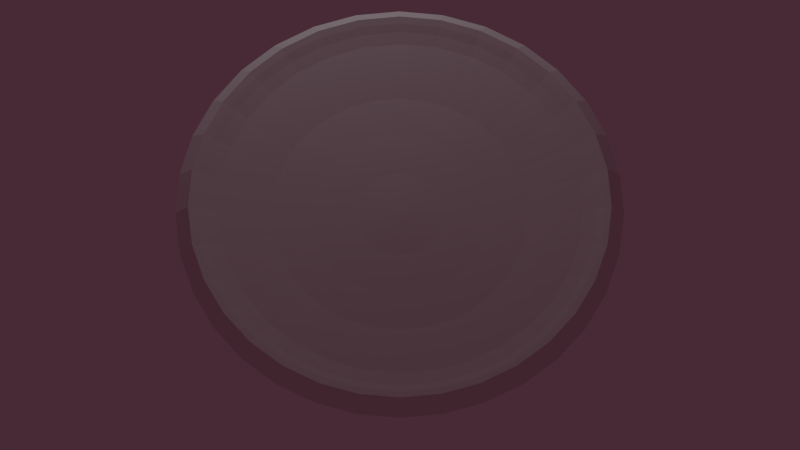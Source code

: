# Source: pizza_V5_2_champis.blend  (saved by Blender 2.70.0; exported with 4.5.12 LTS)
import bpy
from mathutils import Matrix  # noqa: F401  (used for matrix-valued properties, if any)

bpy.ops.wm.read_factory_settings(use_empty=True)
scene = bpy.context.scene
scene.name = 'Scene'

# ---- collections
col_collection_1 = bpy.data.collections.new('Collection 1'); scene.collection.children.link(col_collection_1)

# ---- materials (node trees are filled in below, after node groups)
mat_material = bpy.data.materials.new('Material')
mat_material.alpha_threshold = 0.0
mat_material.use_transparent_shadow = False
mat_material.roughness = 0.5
mat_material.specular_intensity = 0.0
mat_material.line_color = (0.0, 0.0, 0.0, 1.0)
mat_material_001 = bpy.data.materials.new('Material.001')
mat_material_001.alpha_threshold = 0.0
mat_material_001.use_transparent_shadow = False
mat_material_001.preview_render_type = 'FLAT'
mat_material_001.roughness = 0.5

# ---- material node trees

# ---- world
world_world = bpy.data.worlds.new('World'); scene.world = world_world
world_world.color = (0.06372, 0.02342, 0.0358)
world_world.use_sun_shadow = False
world_world.sun_shadow_jitter_overblur = 0.0
world_world.cycles.sampling_method = 'MANUAL'
world_world.cycles.sample_map_resolution = 256

# ---- cameras
cam_camera = bpy.data.cameras.new('Camera')
cam_camera.type = 'ORTHO'
cam_camera.clip_end = 100.0
cam_camera.lens = 35.0
cam_camera.sensor_width = 32.0
cam_camera.sensor_height = 18.0
cam_camera.ortho_scale = 7.314
cam_camera.dof.focus_distance = 0.0
cam_camera.dof.aperture_fstop = 128.0

# ---- lights
light_lamp = bpy.data.lights.new('Lamp', 'POINT')
light_lamp.transmission_factor = 0.0
light_lamp.cutoff_distance = 30.0
light_lamp.energy = 100.0
light_lamp.shadow_buffer_clip_start = 1.001
light_lamp.shadow_soft_size = 0.1
light_lamp.shadow_maximum_resolution = 0.006
light_lamp.use_absolute_resolution = True
light_lamp.cycles.use_multiple_importance_sampling = False

# ---- meshes
me_sphere = bpy.data.meshes.new('Sphere')
me_sphere.from_pydata([(-0.2129, -0.004, -0.01814), (-0.4147, -1.341e-07, -0.01596), (-0.6021, -1.341e-07, -0.009564), (-0.901, 0.000677, 0.02229), (-0.9362, -0.0009576, 0.02778), (-0.9688, -1.353e-07, 0.03134), (-1.026, -1.341e-07, -0.0007478), (-1.022, -1.385e-07, -0.0209), (-0.2088, 0.03725, -0.01814), (-0.4068, 0.08091, -0.01596), (-0.5905, 0.1175, -0.009564), (-0.8837, 0.1759, 0.02229), (-0.9182, 0.1816, 0.02778), (-0.9502, 0.189, 0.03134), (-1.006, 0.2002, -0.0007479), (-1.002, 0.1993, -0.0209), (-0.1968, 0.07691, -0.01814), (-0.3832, 0.1587, -0.01596), (-0.5563, 0.2304, -0.009564), (-0.8326, 0.3445, 0.02229), (-0.865, 0.3571, 0.02778), (-0.8951, 0.3708, 0.03134), (-0.948, 0.3927, -0.0007479), (-0.9437, 0.3909, -0.0209), (-0.1772, 0.1135, -0.01814), (-0.3448, 0.2304, -0.01596), (-0.5006, 0.3345, -0.009564), (-0.7496, 0.4998, 0.02229), (-0.7785, 0.5189, 0.02778), (-0.8055, 0.5383, 0.03134), (-0.8531, 0.5701, -0.0007479), (-0.8494, 0.5675, -0.0209), (-0.1509, 0.1455, -0.01814), (-0.2933, 0.2933, -0.01596), (-0.4257, 0.4257, -0.009564), (-0.6379, 0.6359, 0.02229), (-0.6622, 0.6607, 0.02778), (-0.6851, 0.6851, 0.03134), (-0.7255, 0.7255, -0.0007479), (-0.7223, 0.7223, -0.0209), (-0.1189, 0.1718, -0.01814), (-0.2304, 0.3448, -0.01596), (-0.3345, 0.5006, -0.009564), (-0.5017, 0.7476, 0.02229), (-0.5204, 0.7771, 0.02778), (-0.5383, 0.8055, 0.03134), (-0.5701, 0.8531, -0.0007479), (-0.5675, 0.8494, -0.0209), (-0.08235, 0.1913, -0.01814), (-0.1587, 0.3832, -0.01596), (-0.2304, 0.5563, -0.009564), (-0.3464, 0.8307, 0.02229), (-0.3586, 0.8635, 0.02778), (-0.3708, 0.8951, 0.03134), (-0.3927, 0.948, -0.0007479), (-0.3909, 0.9437, -0.0209), (-0.04269, 0.2034, -0.01814), (-0.08091, 0.4068, -0.01596), (-0.1175, 0.5905, -0.009564), (-0.1779, 0.8818, 0.02229), (-0.183, 0.9168, 0.02778), (-0.189, 0.9502, 0.03134), (-0.2002, 1.006, -0.0007479), (-0.1993, 1.002, -0.0209), (-0.001439, 0.2074, -0.01814), (1.49e-07, 0.4147, -0.01596), (1.49e-07, 0.6021, -0.009564), (-0.002616, 0.899, 0.02229), (-0.0004943, 0.9348, 0.02778), (1.653e-07, 0.9688, 0.03134), (2.831e-07, 1.026, -0.0007479), (1.357e-07, 1.022, -0.0209), (0.03981, 0.2034, -0.01814), (0.08091, 0.4068, -0.01596), (0.1175, 0.5905, -0.009564), (0.1726, 0.8818, 0.02229), (0.1821, 0.9168, 0.02778), (0.189, 0.9502, 0.03134), (0.2002, 1.006, -0.0007479), (0.1993, 1.002, -0.0209), (0.07947, 0.1913, -0.01814), (0.1587, 0.3832, -0.01596), (0.2304, 0.5563, -0.009564), (0.3412, 0.8307, 0.02229), (0.3576, 0.8635, 0.02778), (0.3708, 0.8951, 0.03134), (0.3927, 0.948, -0.0007479), (0.3909, 0.9437, -0.0209), (0.116, 0.1718, -0.01814), (0.2304, 0.3448, -0.01596), (0.3345, 0.5006, -0.009564), (0.4965, 0.7476, 0.02229), (0.5194, 0.7771, 0.02778), (0.5383, 0.8055, 0.03134), (0.5701, 0.8531, -0.0007479), (0.5675, 0.8494, -0.0209), (0.1481, 0.1455, -0.01814), (0.2933, 0.2933, -0.01596), (0.4257, 0.4257, -0.009564), (0.6326, 0.6359, 0.02229), (0.6612, 0.6607, 0.02778), (0.6851, 0.6851, 0.03134), (0.7255, 0.7255, -0.0007479), (0.7223, 0.7223, -0.0209), (0.1744, 0.1135, -0.01814), (0.3448, 0.2304, -0.01596), (0.5006, 0.3345, -0.009564), (0.7444, 0.4998, 0.02229), (0.7775, 0.5189, 0.02778), (0.8055, 0.5383, 0.03134), (0.8531, 0.5701, -0.0007479), (0.8494, 0.5675, -0.0209), (0.1939, 0.07691, -0.01814), (0.3832, 0.1587, -0.01596), (0.5563, 0.2304, -0.009564), (0.8274, 0.3445, 0.02229), (0.864, 0.3571, 0.02778), (0.8951, 0.3708, 0.03134), (0.948, 0.3927, -0.0007479), (0.9437, 0.3909, -0.0209), (0.2059, 0.03725, -0.01814), (0.4068, 0.08091, -0.01596), (0.5905, 0.1175, -0.009564), (0.8785, 0.1759, 0.02229), (0.9173, 0.1816, 0.02778), (0.9502, 0.189, 0.03134), (1.006, 0.2002, -0.0007479), (1.002, 0.1993, -0.0209), (0.21, -0.004, -0.01814), (0.4147, -1.937e-07, -0.01596), (0.6021, -1.937e-07, -0.009564), (0.8958, 0.0006769, 0.02229), (0.9352, -0.0009577, 0.02778), (0.9688, -3.014e-07, 0.03134), (1.026, -2.98e-07, -0.0007479), (1.022, -2.45e-07, -0.0209), (0.2059, -0.04525, -0.01814), (0.4068, -0.08091, -0.01596), (0.5905, -0.1175, -0.009564), (0.8785, -0.1746, 0.02229), (0.9173, -0.1835, 0.02778), (0.9502, -0.189, 0.03134), (1.006, -0.2002, -0.0007479), (1.002, -0.1993, -0.0209), (0.1939, -0.08491, -0.01814), (0.3832, -0.1587, -0.01596), (0.5563, -0.2304, -0.009564), (0.8274, -0.3431, 0.02229), (0.864, -0.359, 0.02778), (0.8951, -0.3708, 0.03134), (0.948, -0.3927, -0.0007479), (0.9437, -0.3909, -0.0209), (0.1744, -0.1215, -0.01814), (0.3448, -0.2304, -0.01596), (0.5006, -0.3345, -0.009564), (0.7444, -0.4984, 0.02229), (0.7775, -0.5208, 0.02778), (0.8055, -0.5383, 0.03134), (0.8531, -0.5701, -0.0007479), (0.8494, -0.5675, -0.0209), (0.1481, -0.1535, -0.01814), (0.2933, -0.2933, -0.01596), (0.4257, -0.4257, -0.009564), (0.6326, -0.6346, 0.02229), (0.6612, -0.6626, 0.02778), (0.6851, -0.6851, 0.03134), (0.7255, -0.7255, -0.0007479), (0.7223, -0.7223, -0.0209), (0.116, -0.1798, -0.01814), (0.2304, -0.3448, -0.01596), (0.3345, -0.5006, -0.009564), (0.4965, -0.7463, 0.02229), (0.5194, -0.779, 0.02778), (0.5383, -0.8055, 0.03134), (0.5701, -0.8531, -0.0007479), (0.5675, -0.8494, -0.0209), (0.07947, -0.1993, -0.01814), (0.1587, -0.3832, -0.01596), (0.2304, -0.5563, -0.009564), (0.3412, -0.8293, 0.02229), (0.3576, -0.8655, 0.02778), (0.3708, -0.8951, 0.03134), (0.3927, -0.948, -0.0007479), (0.3909, -0.9437, -0.0209), (0.03981, -0.2114, -0.01814), (0.08091, -0.4068, -0.01596), (0.1175, -0.5905, -0.009564), (0.1726, -0.8804, 0.02229), (0.1821, -0.9187, 0.02778), (0.189, -0.9502, 0.03134), (0.2002, -1.006, -0.0007479), (0.1993, -1.002, -0.0209), (-0.001439, -0.2154, -0.01814), (2.98e-08, -0.4147, -0.01596), (0.0, -0.6021, -0.009564), (-0.002616, -0.8977, 0.02229), (-0.0004945, -0.9367, 0.02778), (-6.129e-08, -0.9688, 0.03134), (-1.192e-07, -1.026, -0.0007479), (-4.695e-08, -1.022, -0.0209), (-0.04269, -0.2114, -0.01814), (-0.08091, -0.4068, -0.01596), (-0.1175, -0.5905, -0.009564), (-0.1779, -0.8804, 0.02229), (-0.183, -0.9187, 0.02778), (-0.189, -0.9502, 0.03134), (-0.2002, -1.006, -0.0007479), (-0.1993, -1.002, -0.0209), (-0.001239, -0.002898, -0.01234), (-0.08235, -0.1993, -0.01814), (-0.1587, -0.3832, -0.01596), (-0.2304, -0.5563, -0.009564), (-0.3464, -0.8293, 0.02229), (-0.3586, -0.8655, 0.02778), (-0.3708, -0.8951, 0.03134), (-0.3927, -0.948, -0.0007479), (-0.3909, -0.9437, -0.0209), (-0.1189, -0.1798, -0.01814), (-0.2304, -0.3448, -0.01596), (-0.3345, -0.5006, -0.009564), (-0.5017, -0.7463, 0.02229), (-0.5204, -0.779, 0.02778), (-0.5383, -0.8055, 0.03134), (-0.5701, -0.8531, -0.0007479), (-0.5675, -0.8494, -0.0209), (-0.1509, -0.1535, -0.01814), (-0.2933, -0.2933, -0.01596), (-0.4257, -0.4257, -0.009564), (-0.6379, -0.6346, 0.02229), (-0.6622, -0.6626, 0.02778), (-0.6851, -0.6851, 0.03134), (-0.7255, -0.7255, -0.0007479), (-0.7223, -0.7223, -0.0209), (-0.1772, -0.1215, -0.01814), (-0.3448, -0.2304, -0.01596), (-0.5006, -0.3345, -0.009564), (-0.7496, -0.4984, 0.02229), (-0.7785, -0.5208, 0.02778), (-0.8055, -0.5383, 0.03134), (-0.8531, -0.5701, -0.0007479), (-0.8494, -0.5675, -0.0209), (-0.1968, -0.08491, -0.01814), (-0.3832, -0.1587, -0.01596), (-0.5563, -0.2304, -0.009564), (-0.8326, -0.3431, 0.02229), (-0.865, -0.359, 0.02778), (-0.8951, -0.3708, 0.03134), (-0.948, -0.3927, -0.0007479), (-0.9437, -0.3909, -0.0209), (-0.2088, -0.04525, -0.01814), (-0.4068, -0.08091, -0.01596), (-0.5905, -0.1175, -0.009564), (-0.8837, -0.1746, 0.02229), (-0.9182, -0.1835, 0.02778), (-0.9502, -0.189, 0.03134), (-1.006, -0.2002, -0.0007479), (-1.002, -0.1993, -0.0209)], [], [(3, 2, 10, 11), (4, 3, 11, 12), (5, 4, 12, 13), (6, 5, 13, 14), (7, 6, 14, 15), (1, 0, 8, 9), (2, 1, 9, 10), (14, 13, 21, 22), (15, 14, 22, 23), (9, 8, 16, 17), (10, 9, 17, 18), (11, 10, 18, 19), (12, 11, 19, 20), (13, 12, 20, 21), (20, 19, 27, 28), (21, 20, 28, 29), (22, 21, 29, 30), (23, 22, 30, 31), (17, 16, 24, 25), (18, 17, 25, 26), (19, 18, 26, 27), (25, 24, 32, 33), (26, 25, 33, 34), (27, 26, 34, 35), (28, 27, 35, 36), (29, 28, 36, 37), (30, 29, 37, 38), (31, 30, 38, 39), (37, 36, 44, 45), (38, 37, 45, 46), (39, 38, 46, 47), (33, 32, 40, 41), (34, 33, 41, 42), (35, 34, 42, 43), (36, 35, 43, 44), (43, 42, 50, 51), (44, 43, 51, 52), (45, 44, 52, 53), (46, 45, 53, 54), (47, 46, 54, 55), (41, 40, 48, 49), (42, 41, 49, 50), (55, 54, 62, 63), (49, 48, 56, 57), (50, 49, 57, 58), (51, 50, 58, 59), (52, 51, 59, 60), (53, 52, 60, 61), (54, 53, 61, 62), (61, 60, 68, 69), (62, 61, 69, 70), (63, 62, 70, 71), (57, 56, 64, 65), (58, 57, 65, 66), (59, 58, 66, 67), (60, 59, 67, 68), (67, 66, 74, 75), (68, 67, 75, 76), (69, 68, 76, 77), (70, 69, 77, 78), (71, 70, 78, 79), (65, 64, 72, 73), (66, 65, 73, 74), (79, 78, 86, 87), (73, 72, 80, 81), (74, 73, 81, 82), (75, 74, 82, 83), (76, 75, 83, 84), (77, 76, 84, 85), (78, 77, 85, 86), (85, 84, 92, 93), (86, 85, 93, 94), (87, 86, 94, 95), (81, 80, 88, 89), (82, 81, 89, 90), (83, 82, 90, 91), (84, 83, 91, 92), (91, 90, 98, 99), (92, 91, 99, 100), (93, 92, 100, 101), (94, 93, 101, 102), (95, 94, 102, 103), (89, 88, 96, 97), (90, 89, 97, 98), (103, 102, 110, 111), (97, 96, 104, 105), (98, 97, 105, 106), (99, 98, 106, 107), (100, 99, 107, 108), (101, 100, 108, 109), (102, 101, 109, 110), (108, 107, 115, 116), (109, 108, 116, 117), (110, 109, 117, 118), (111, 110, 118, 119), (105, 104, 112, 113), (106, 105, 113, 114), (107, 106, 114, 115), (114, 113, 121, 122), (115, 114, 122, 123), (116, 115, 123, 124), (117, 116, 124, 125), (118, 117, 125, 126), (119, 118, 126, 127), (113, 112, 120, 121), (126, 125, 133, 134), (127, 126, 134, 135), (121, 120, 128, 129), (122, 121, 129, 130), (123, 122, 130, 131), (124, 123, 131, 132), (125, 124, 132, 133), (132, 131, 139, 140), (133, 132, 140, 141), (134, 133, 141, 142), (135, 134, 142, 143), (129, 128, 136, 137), (130, 129, 137, 138), (131, 130, 138, 139), (138, 137, 145, 146), (139, 138, 146, 147), (140, 139, 147, 148), (141, 140, 148, 149), (142, 141, 149, 150), (143, 142, 150, 151), (137, 136, 144, 145), (150, 149, 157, 158), (151, 150, 158, 159), (145, 144, 152, 153), (146, 145, 153, 154), (147, 146, 154, 155), (148, 147, 155, 156), (149, 148, 156, 157), (156, 155, 163, 164), (157, 156, 164, 165), (158, 157, 165, 166), (159, 158, 166, 167), (153, 152, 160, 161), (154, 153, 161, 162), (155, 154, 162, 163), (162, 161, 169, 170), (163, 162, 170, 171), (164, 163, 171, 172), (165, 164, 172, 173), (166, 165, 173, 174), (167, 166, 174, 175), (161, 160, 168, 169), (174, 173, 181, 182), (175, 174, 182, 183), (169, 168, 176, 177), (170, 169, 177, 178), (171, 170, 178, 179), (172, 171, 179, 180), (173, 172, 180, 181), (179, 178, 186, 187), (180, 179, 187, 188), (181, 180, 188, 189), (182, 181, 189, 190), (183, 182, 190, 191), (177, 176, 184, 185), (178, 177, 185, 186), (191, 190, 198, 199), (185, 184, 192, 193), (186, 185, 193, 194), (187, 186, 194, 195), (188, 187, 195, 196), (189, 188, 196, 197), (190, 189, 197, 198), (197, 196, 204, 205), (198, 197, 205, 206), (199, 198, 206, 207), (193, 192, 200, 201), (194, 193, 201, 202), (195, 194, 202, 203), (196, 195, 203, 204), (203, 202, 211, 212), (204, 203, 212, 213), (205, 204, 213, 214), (206, 205, 214, 215), (207, 206, 215, 216), (201, 200, 209, 210), (202, 201, 210, 211), (216, 215, 223, 224), (210, 209, 217, 218), (211, 210, 218, 219), (212, 211, 219, 220), (213, 212, 220, 221), (214, 213, 221, 222), (215, 214, 222, 223), (222, 221, 229, 230), (223, 222, 230, 231), (224, 223, 231, 232), (218, 217, 225, 226), (219, 218, 226, 227), (220, 219, 227, 228), (221, 220, 228, 229), (228, 227, 235, 236), (229, 228, 236, 237), (230, 229, 237, 238), (231, 230, 238, 239), (232, 231, 239, 240), (226, 225, 233, 234), (227, 226, 234, 235), (240, 239, 247, 248), (234, 233, 241, 242), (235, 234, 242, 243), (236, 235, 243, 244), (237, 236, 244, 245), (238, 237, 245, 246), (239, 238, 246, 247), (246, 245, 253, 254), (247, 246, 254, 255), (248, 247, 255, 256), (242, 241, 249, 250), (243, 242, 250, 251), (244, 243, 251, 252), (245, 244, 252, 253), (0, 208, 8), (8, 208, 16), (16, 208, 24), (24, 208, 32), (32, 208, 40), (40, 208, 48), (48, 208, 56), (56, 208, 64), (64, 208, 72), (72, 208, 80), (80, 208, 88), (88, 208, 96), (96, 208, 104), (104, 208, 112), (112, 208, 120), (120, 208, 128), (128, 208, 136), (136, 208, 144), (144, 208, 152), (152, 208, 160), (160, 208, 168), (168, 208, 176), (176, 208, 184), (184, 208, 192), (192, 208, 200), (200, 208, 209), (209, 208, 217), (217, 208, 225), (225, 208, 233), (233, 208, 241), (241, 208, 249), (251, 250, 1, 2), (252, 251, 2, 3), (253, 252, 3, 4), (254, 253, 4, 5), (255, 254, 5, 6), (249, 208, 0), (256, 255, 6, 7), (250, 249, 0, 1)])
_uv = me_sphere.uv_layers.new(name='UVMap')
_uv.uv.foreach_set('vector', [0.1423, 0.306, 0.2481, 0.3655, 0.2267, 0.417, 0.1154, 0.3828, 0.1082, 0.29, 0.1423, 0.306, 0.1154, 0.3828, 0.08416, 0.3718, 0.09434, 0.283, 0.1082, 0.29, 0.08416, 0.3718, 0.05964, 0.3661, 0.06623, 0.2678, 0.09434, 0.283, 0.05964, 0.3661, 0.02934, 0.3567, 0.05726, 0.2629, 0.06623, 0.2678, 0.02934, 0.3567, 0.01956, 0.3537, 0.3263, 0.4073, 0.4114, 0.4507, 0.4039, 0.4688, 0.3115, 0.4428, 0.2481, 0.3655, 0.3263, 0.4073, 0.3115, 0.4428, 0.2267, 0.417, 0.02934, 0.3567, 0.05964, 0.3661, 0.04821, 0.4529, 0.02632, 0.4535, 0.01956, 0.3537, 0.02934, 0.3567, 0.02632, 0.4535, 0.01058, 0.4493, 0.3115, 0.4428, 0.4039, 0.4688, 0.4, 0.488, 0.304, 0.4805, 0.2267, 0.417, 0.3115, 0.4428, 0.304, 0.4805, 0.2158, 0.4718, 0.1154, 0.3828, 0.2267, 0.417, 0.2158, 0.4718, 0.109, 0.466, 0.08416, 0.3718, 0.1154, 0.3828, 0.109, 0.466, 0.0702, 0.4555, 0.05964, 0.3661, 0.08416, 0.3718, 0.0702, 0.4555, 0.04821, 0.4529, 0.0702, 0.4555, 0.109, 0.466, 0.1108, 0.5278, 0.06736, 0.54, 0.04821, 0.4529, 0.0702, 0.4555, 0.06736, 0.54, 0.04185, 0.5445, 0.02632, 0.4535, 0.04821, 0.4529, 0.04185, 0.5445, 0.02001, 0.5464, 0.01058, 0.4493, 0.02632, 0.4535, 0.02001, 0.5464, 0.008292, 0.5478, 0.304, 0.4805, 0.4, 0.488, 0.4, 0.5076, 0.304, 0.519, 0.2158, 0.4718, 0.304, 0.4805, 0.304, 0.519, 0.2157, 0.5276, 0.109, 0.466, 0.2158, 0.4718, 0.2157, 0.5276, 0.1108, 0.5278, 0.304, 0.519, 0.4, 0.5076, 0.4038, 0.5269, 0.3115, 0.5567, 0.2157, 0.5276, 0.304, 0.519, 0.3115, 0.5567, 0.2266, 0.5824, 0.1108, 0.5278, 0.2157, 0.5276, 0.2266, 0.5824, 0.1325, 0.6112, 0.06736, 0.54, 0.1108, 0.5278, 0.1325, 0.6112, 0.09396, 0.6204, 0.04185, 0.5445, 0.06736, 0.54, 0.09396, 0.6204, 0.06329, 0.6306, 0.02001, 0.5464, 0.04185, 0.5445, 0.06329, 0.6306, 0.04599, 0.6369, 0.008292, 0.5478, 0.02001, 0.5464, 0.04599, 0.6369, 0.03132, 0.6447, 0.06329, 0.6306, 0.09396, 0.6204, 0.1199, 0.6995, 0.09359, 0.716, 0.04599, 0.6369, 0.06329, 0.6306, 0.09359, 0.716, 0.07857, 0.7217, 0.03132, 0.6447, 0.04599, 0.6369, 0.07857, 0.7217, 0.06167, 0.73, 0.3115, 0.5567, 0.4038, 0.5269, 0.4113, 0.545, 0.3261, 0.5923, 0.2266, 0.5824, 0.3115, 0.5567, 0.3261, 0.5923, 0.2479, 0.634, 0.1325, 0.6112, 0.2266, 0.5824, 0.2479, 0.634, 0.1734, 0.6806, 0.09396, 0.6204, 0.1325, 0.6112, 0.1734, 0.6806, 0.1199, 0.6995, 0.1734, 0.6806, 0.2479, 0.634, 0.2788, 0.6805, 0.2157, 0.748, 0.1199, 0.6995, 0.1734, 0.6806, 0.2157, 0.748, 0.1742, 0.7698, 0.09359, 0.716, 0.1199, 0.6995, 0.1742, 0.7698, 0.1536, 0.7876, 0.07857, 0.7217, 0.09359, 0.716, 0.1536, 0.7876, 0.1409, 0.8034, 0.06167, 0.73, 0.07857, 0.7217, 0.1409, 0.8034, 0.1191, 0.8099, 0.3261, 0.5923, 0.4113, 0.545, 0.4222, 0.5613, 0.3475, 0.6243, 0.2479, 0.634, 0.3261, 0.5923, 0.3475, 0.6243, 0.2788, 0.6805, 0.1191, 0.8099, 0.1409, 0.8034, 0.2027, 0.8681, 0.1821, 0.8875, 0.3475, 0.6243, 0.4222, 0.5613, 0.4361, 0.5752, 0.3747, 0.6515, 0.2788, 0.6805, 0.3475, 0.6243, 0.3747, 0.6515, 0.3182, 0.7201, 0.2157, 0.748, 0.2788, 0.6805, 0.3182, 0.7201, 0.2719, 0.8011, 0.1742, 0.7698, 0.2157, 0.748, 0.2719, 0.8011, 0.2293, 0.8393, 0.1536, 0.7876, 0.1742, 0.7698, 0.2293, 0.8393, 0.2159, 0.8489, 0.1409, 0.8034, 0.1536, 0.7876, 0.2159, 0.8489, 0.2027, 0.8681, 0.2159, 0.8489, 0.2293, 0.8393, 0.2942, 0.8862, 0.2817, 0.9055, 0.2027, 0.8681, 0.2159, 0.8489, 0.2817, 0.9055, 0.2665, 0.9335, 0.1821, 0.8875, 0.2027, 0.8681, 0.2665, 0.9335, 0.2616, 0.9426, 0.3747, 0.6515, 0.4361, 0.5752, 0.4524, 0.5861, 0.4066, 0.673, 0.3182, 0.7201, 0.3747, 0.6515, 0.4066, 0.673, 0.3647, 0.7512, 0.2719, 0.8011, 0.3182, 0.7201, 0.3647, 0.7512, 0.3276, 0.8345, 0.2293, 0.8393, 0.2719, 0.8011, 0.3276, 0.8345, 0.2942, 0.8862, 0.3276, 0.8345, 0.3647, 0.7512, 0.4163, 0.7727, 0.3952, 0.8667, 0.2942, 0.8862, 0.3276, 0.8345, 0.3952, 0.8667, 0.3698, 0.9246, 0.2817, 0.9055, 0.2942, 0.8862, 0.3698, 0.9246, 0.3652, 0.9403, 0.2665, 0.9335, 0.2817, 0.9055, 0.3652, 0.9403, 0.3557, 0.9707, 0.2616, 0.9426, 0.2665, 0.9335, 0.3557, 0.9707, 0.3527, 0.9805, 0.4066, 0.673, 0.4524, 0.5861, 0.4705, 0.5936, 0.4422, 0.6878, 0.3647, 0.7512, 0.4066, 0.673, 0.4422, 0.6878, 0.4163, 0.7727, 0.3527, 0.9805, 0.3557, 0.9707, 0.4505, 0.9896, 0.4494, 0.9999, 0.4422, 0.6878, 0.4705, 0.5936, 0.4898, 0.5975, 0.48, 0.6953, 0.4163, 0.7727, 0.4422, 0.6878, 0.48, 0.6953, 0.4712, 0.7837, 0.3952, 0.8667, 0.4163, 0.7727, 0.4712, 0.7837, 0.4614, 0.874, 0.3698, 0.9246, 0.3952, 0.8667, 0.4614, 0.874, 0.4554, 0.9417, 0.3652, 0.9403, 0.3698, 0.9246, 0.4554, 0.9417, 0.4538, 0.958, 0.3557, 0.9707, 0.3652, 0.9403, 0.4538, 0.958, 0.4505, 0.9896, 0.4538, 0.958, 0.4554, 0.9417, 0.5426, 0.9418, 0.5441, 0.958, 0.4505, 0.9896, 0.4538, 0.958, 0.5441, 0.958, 0.547, 0.9897, 0.4494, 0.9999, 0.4505, 0.9896, 0.547, 0.9897, 0.548, 0.9999, 0.48, 0.6953, 0.4898, 0.5975, 0.5094, 0.5975, 0.5185, 0.6953, 0.4712, 0.7837, 0.48, 0.6953, 0.5185, 0.6953, 0.5271, 0.7837, 0.4614, 0.874, 0.4712, 0.7837, 0.5271, 0.7837, 0.5396, 0.9076, 0.4554, 0.9417, 0.4614, 0.874, 0.5396, 0.9076, 0.5426, 0.9418, 0.5396, 0.9076, 0.5271, 0.7837, 0.582, 0.7729, 0.6216, 0.9079, 0.5426, 0.9418, 0.5396, 0.9076, 0.6216, 0.9079, 0.628, 0.9248, 0.5441, 0.958, 0.5426, 0.9418, 0.628, 0.9248, 0.6326, 0.9405, 0.547, 0.9897, 0.5441, 0.958, 0.6326, 0.9405, 0.6416, 0.9709, 0.548, 0.9999, 0.547, 0.9897, 0.6416, 0.9709, 0.6446, 0.9807, 0.5185, 0.6953, 0.5094, 0.5975, 0.5287, 0.5937, 0.5563, 0.6879, 0.5271, 0.7837, 0.5185, 0.6953, 0.5563, 0.6879, 0.582, 0.7729, 0.6446, 0.9807, 0.6416, 0.9709, 0.7306, 0.934, 0.7354, 0.943, 0.5563, 0.6879, 0.5287, 0.5937, 0.5468, 0.5862, 0.5919, 0.6731, 0.582, 0.7729, 0.5563, 0.6879, 0.5919, 0.6731, 0.6337, 0.7515, 0.6216, 0.9079, 0.582, 0.7729, 0.6337, 0.7515, 0.6988, 0.876, 0.628, 0.9248, 0.6216, 0.9079, 0.6988, 0.876, 0.7085, 0.8917, 0.6326, 0.9405, 0.628, 0.9248, 0.7085, 0.8917, 0.7159, 0.9062, 0.6416, 0.9709, 0.6326, 0.9405, 0.7159, 0.9062, 0.7306, 0.934, 0.7085, 0.8917, 0.6988, 0.876, 0.7685, 0.8297, 0.7811, 0.8434, 0.7159, 0.9062, 0.7085, 0.8917, 0.7811, 0.8434, 0.7911, 0.8562, 0.7306, 0.934, 0.7159, 0.9062, 0.7911, 0.8562, 0.8114, 0.8812, 0.7354, 0.943, 0.7306, 0.934, 0.8114, 0.8812, 0.8179, 0.8891, 0.5919, 0.6731, 0.5468, 0.5862, 0.5631, 0.5753, 0.6239, 0.6518, 0.6337, 0.7515, 0.5919, 0.6731, 0.6239, 0.6518, 0.6802, 0.7205, 0.6988, 0.876, 0.6337, 0.7515, 0.6802, 0.7205, 0.7685, 0.8297, 0.6802, 0.7205, 0.6239, 0.6518, 0.6512, 0.6245, 0.7198, 0.6809, 0.7685, 0.8297, 0.6802, 0.7205, 0.7198, 0.6809, 0.8279, 0.7705, 0.7811, 0.8434, 0.7685, 0.8297, 0.8279, 0.7705, 0.843, 0.7817, 0.7911, 0.8562, 0.7811, 0.8434, 0.843, 0.7817, 0.8553, 0.7923, 0.8114, 0.8812, 0.7911, 0.8562, 0.8553, 0.7923, 0.8798, 0.8127, 0.8179, 0.8891, 0.8114, 0.8812, 0.8798, 0.8127, 0.8878, 0.8192, 0.6239, 0.6518, 0.5631, 0.5753, 0.577, 0.5614, 0.6512, 0.6245, 0.8798, 0.8127, 0.8553, 0.7923, 0.9056, 0.7171, 0.9336, 0.7323, 0.8878, 0.8192, 0.8798, 0.8127, 0.9336, 0.7323, 0.9426, 0.7371, 0.6512, 0.6245, 0.577, 0.5614, 0.5879, 0.5451, 0.6726, 0.5925, 0.7198, 0.6809, 0.6512, 0.6245, 0.6726, 0.5925, 0.7509, 0.6344, 0.8279, 0.7705, 0.7198, 0.6809, 0.7509, 0.6344, 0.8745, 0.7008, 0.843, 0.7817, 0.8279, 0.7705, 0.8745, 0.7008, 0.8916, 0.7091, 0.8553, 0.7923, 0.843, 0.7817, 0.8916, 0.7091, 0.9056, 0.7171, 0.8916, 0.7091, 0.8745, 0.7008, 0.9065, 0.6234, 0.9249, 0.6284, 0.9056, 0.7171, 0.8916, 0.7091, 0.9249, 0.6284, 0.9401, 0.6335, 0.9336, 0.7323, 0.9056, 0.7171, 0.9401, 0.6335, 0.9705, 0.6429, 0.9426, 0.7371, 0.9336, 0.7323, 0.9705, 0.6429, 0.9804, 0.6459, 0.6726, 0.5925, 0.5879, 0.5451, 0.5954, 0.5269, 0.6873, 0.5569, 0.7509, 0.6344, 0.6726, 0.5925, 0.6873, 0.5569, 0.7723, 0.5827, 0.8745, 0.7008, 0.7509, 0.6344, 0.7723, 0.5827, 0.9065, 0.6234, 0.7723, 0.5827, 0.6873, 0.5569, 0.6948, 0.5191, 0.7833, 0.5278, 0.9065, 0.6234, 0.7723, 0.5827, 0.7833, 0.5278, 0.9228, 0.5413, 0.9249, 0.6284, 0.9065, 0.6234, 0.9228, 0.5413, 0.9419, 0.5428, 0.9401, 0.6335, 0.9249, 0.6284, 0.9419, 0.5428, 0.9577, 0.5449, 0.9705, 0.6429, 0.9401, 0.6335, 0.9577, 0.5449, 0.9893, 0.5482, 0.9804, 0.6459, 0.9705, 0.6429, 0.9893, 0.5482, 0.9995, 0.5492, 0.6873, 0.5569, 0.5954, 0.5269, 0.5993, 0.5077, 0.6948, 0.5191, 0.9893, 0.5482, 0.9577, 0.5449, 0.9576, 0.4546, 0.9893, 0.4516, 0.9995, 0.5492, 0.9893, 0.5482, 0.9893, 0.4516, 0.9995, 0.4506, 0.6948, 0.5191, 0.5993, 0.5077, 0.5993, 0.4881, 0.6948, 0.4806, 0.7833, 0.5278, 0.6948, 0.5191, 0.6948, 0.4806, 0.7832, 0.4719, 0.9228, 0.5413, 0.7833, 0.5278, 0.7832, 0.4719, 0.9227, 0.4576, 0.9419, 0.5428, 0.9228, 0.5413, 0.9227, 0.4576, 0.9418, 0.4556, 0.9577, 0.5449, 0.9419, 0.5428, 0.9418, 0.4556, 0.9576, 0.4546, 0.9418, 0.4556, 0.9227, 0.4576, 0.9063, 0.3755, 0.9247, 0.3701, 0.9576, 0.4546, 0.9418, 0.4556, 0.9247, 0.3701, 0.9399, 0.366, 0.9893, 0.4516, 0.9576, 0.4546, 0.9399, 0.366, 0.9704, 0.3569, 0.9995, 0.4506, 0.9893, 0.4516, 0.9704, 0.3569, 0.9802, 0.3539, 0.6948, 0.4806, 0.5993, 0.4881, 0.5954, 0.4688, 0.6873, 0.4428, 0.7832, 0.4719, 0.6948, 0.4806, 0.6873, 0.4428, 0.7723, 0.417, 0.9227, 0.4576, 0.7832, 0.4719, 0.7723, 0.417, 0.9063, 0.3755, 0.7723, 0.417, 0.6873, 0.4428, 0.6726, 0.4072, 0.7509, 0.3653, 0.9063, 0.3755, 0.7723, 0.417, 0.7509, 0.3653, 0.8742, 0.2983, 0.9247, 0.3701, 0.9063, 0.3755, 0.8742, 0.2983, 0.8913, 0.2896, 0.9399, 0.366, 0.9247, 0.3701, 0.8913, 0.2896, 0.9052, 0.2826, 0.9704, 0.3569, 0.9399, 0.366, 0.9052, 0.2826, 0.9334, 0.2678, 0.9802, 0.3539, 0.9704, 0.3569, 0.9334, 0.2678, 0.9424, 0.2629, 0.6873, 0.4428, 0.5954, 0.4688, 0.5879, 0.4507, 0.6726, 0.4072, 0.9334, 0.2678, 0.9052, 0.2826, 0.855, 0.2076, 0.8797, 0.1876, 0.9424, 0.2629, 0.9334, 0.2678, 0.8797, 0.1876, 0.8876, 0.1811, 0.6726, 0.4072, 0.5879, 0.4507, 0.577, 0.4343, 0.6511, 0.3752, 0.7509, 0.3653, 0.6726, 0.4072, 0.6511, 0.3752, 0.7198, 0.3188, 0.8742, 0.2983, 0.7509, 0.3653, 0.7198, 0.3188, 0.8277, 0.2288, 0.8913, 0.2896, 0.8742, 0.2983, 0.8277, 0.2288, 0.8428, 0.2172, 0.9052, 0.2826, 0.8913, 0.2896, 0.8428, 0.2172, 0.855, 0.2076, 0.8277, 0.2288, 0.7198, 0.3188, 0.6802, 0.2793, 0.7685, 0.1697, 0.8428, 0.2172, 0.8277, 0.2288, 0.7685, 0.1697, 0.7811, 0.1556, 0.855, 0.2076, 0.8428, 0.2172, 0.7811, 0.1556, 0.7911, 0.1439, 0.8797, 0.1876, 0.855, 0.2076, 0.7911, 0.1439, 0.8114, 0.1194, 0.8876, 0.1811, 0.8797, 0.1876, 0.8114, 0.1194, 0.8179, 0.1115, 0.6511, 0.3752, 0.577, 0.4343, 0.5631, 0.4205, 0.6239, 0.348, 0.7198, 0.3188, 0.6511, 0.3752, 0.6239, 0.348, 0.6802, 0.2793, 0.8179, 0.1115, 0.8114, 0.1194, 0.7311, 0.06589, 0.736, 0.05685, 0.6239, 0.348, 0.5631, 0.4205, 0.5468, 0.4096, 0.5919, 0.3266, 0.6802, 0.2793, 0.6239, 0.348, 0.5919, 0.3266, 0.6337, 0.2483, 0.7685, 0.1697, 0.6802, 0.2793, 0.6337, 0.2483, 0.6989, 0.1233, 0.7811, 0.1556, 0.7685, 0.1697, 0.6989, 0.1233, 0.7086, 0.1073, 0.7911, 0.1439, 0.7811, 0.1556, 0.7086, 0.1073, 0.716, 0.09383, 0.8114, 0.1194, 0.7911, 0.1439, 0.716, 0.09383, 0.7311, 0.06589, 0.716, 0.09383, 0.7086, 0.1073, 0.6281, 0.07404, 0.6326, 0.05939, 0.7311, 0.06589, 0.716, 0.09383, 0.6326, 0.05939, 0.642, 0.02905, 0.736, 0.05685, 0.7311, 0.06589, 0.642, 0.02905, 0.645, 0.01925, 0.5919, 0.3266, 0.5468, 0.4096, 0.5287, 0.4021, 0.5563, 0.3119, 0.6337, 0.2483, 0.5919, 0.3266, 0.5563, 0.3119, 0.582, 0.227, 0.6989, 0.1233, 0.6337, 0.2483, 0.582, 0.227, 0.6216, 0.09141, 0.7086, 0.1073, 0.6989, 0.1233, 0.6216, 0.09141, 0.6281, 0.07404, 0.6216, 0.09141, 0.582, 0.227, 0.5272, 0.2161, 0.5396, 0.07518, 0.6281, 0.07404, 0.6216, 0.09141, 0.5396, 0.07518, 0.5426, 0.05713, 0.6326, 0.05939, 0.6281, 0.07404, 0.5426, 0.05713, 0.5441, 0.0419, 0.642, 0.02905, 0.6326, 0.05939, 0.5441, 0.0419, 0.5474, 0.01029, 0.645, 0.01925, 0.642, 0.02905, 0.5474, 0.01029, 0.5484, 0.0001001, 0.5563, 0.3119, 0.5287, 0.4021, 0.5094, 0.3982, 0.5185, 0.3044, 0.582, 0.227, 0.5563, 0.3119, 0.5185, 0.3044, 0.5272, 0.2161, 0.5484, 0.0001001, 0.5474, 0.01029, 0.4451, 0.01031, 0.45, 9.996e-05, 0.5185, 0.3044, 0.5094, 0.3982, 0.4898, 0.3982, 0.48, 0.3045, 0.5272, 0.2161, 0.5185, 0.3044, 0.48, 0.3045, 0.4713, 0.2161, 0.5396, 0.07518, 0.5272, 0.2161, 0.4713, 0.2161, 0.456, 0.07529, 0.5426, 0.05713, 0.5396, 0.07518, 0.456, 0.07529, 0.4555, 0.05723, 0.5441, 0.0419, 0.5426, 0.05713, 0.4555, 0.05723, 0.4539, 0.04197, 0.5474, 0.01029, 0.5441, 0.0419, 0.4539, 0.04197, 0.4451, 0.01031, 0.4539, 0.04197, 0.4555, 0.05723, 0.37, 0.0744, 0.3653, 0.05973, 0.4451, 0.01031, 0.4539, 0.04197, 0.3653, 0.05973, 0.3562, 0.02921, 0.45, 9.996e-05, 0.4451, 0.01031, 0.3562, 0.02921, 0.3532, 0.01937, 0.48, 0.3045, 0.4898, 0.3982, 0.4706, 0.4021, 0.4423, 0.312, 0.4713, 0.2161, 0.48, 0.3045, 0.4423, 0.312, 0.4165, 0.2271, 0.456, 0.07529, 0.4713, 0.2161, 0.4165, 0.2271, 0.374, 0.09179, 0.4555, 0.05723, 0.456, 0.07529, 0.374, 0.09179, 0.37, 0.0744, 0.374, 0.09179, 0.4165, 0.2271, 0.3649, 0.2486, 0.2967, 0.1241, 0.37, 0.0744, 0.374, 0.09179, 0.2967, 0.1241, 0.2894, 0.1082, 0.3653, 0.05973, 0.37, 0.0744, 0.2894, 0.1082, 0.2819, 0.09475, 0.3562, 0.02921, 0.3653, 0.05973, 0.2819, 0.09475, 0.2669, 0.06675, 0.3532, 0.01937, 0.3562, 0.02921, 0.2669, 0.06675, 0.2619, 0.05754, 0.4423, 0.312, 0.4706, 0.4021, 0.4524, 0.4096, 0.4068, 0.3268, 0.4165, 0.2271, 0.4423, 0.312, 0.4068, 0.3268, 0.3649, 0.2486, 0.2619, 0.05754, 0.2669, 0.06675, 0.1873, 0.1208, 0.1809, 0.1131, 0.4068, 0.3268, 0.4524, 0.4096, 0.4361, 0.4205, 0.3748, 0.3481, 0.3649, 0.2486, 0.4068, 0.3268, 0.3748, 0.3481, 0.3185, 0.2797, 0.2967, 0.1241, 0.3649, 0.2486, 0.3185, 0.2797, 0.2428, 0.189, 0.2894, 0.1082, 0.2967, 0.1241, 0.2428, 0.189, 0.2174, 0.1568, 0.2819, 0.09475, 0.2894, 0.1082, 0.2174, 0.1568, 0.2073, 0.1451, 0.2669, 0.06675, 0.2819, 0.09475, 0.2073, 0.1451, 0.1873, 0.1208, 0.2073, 0.1451, 0.2174, 0.1568, 0.1584, 0.2316, 0.1443, 0.2124, 0.1873, 0.1208, 0.2073, 0.1451, 0.1443, 0.2124, 0.1359, 0.1964, 0.1809, 0.1131, 0.1873, 0.1208, 0.1359, 0.1964, 0.1124, 0.1822, 0.3748, 0.3481, 0.4361, 0.4205, 0.4223, 0.4344, 0.3476, 0.3753, 0.3185, 0.2797, 0.3748, 0.3481, 0.3476, 0.3753, 0.2791, 0.3191, 0.2428, 0.189, 0.3185, 0.2797, 0.2791, 0.3191, 0.1936, 0.2552, 0.2174, 0.1568, 0.2428, 0.189, 0.1936, 0.2552, 0.1584, 0.2316, 0.4114, 0.4507, 0.4995, 0.4984, 0.4039, 0.4688, 0.4039, 0.4688, 0.4995, 0.4984, 0.4, 0.488, 0.4, 0.488, 0.4995, 0.4984, 0.4, 0.5076, 0.4, 0.5076, 0.4995, 0.4984, 0.4038, 0.5269, 0.4038, 0.5269, 0.4995, 0.4984, 0.4113, 0.545, 0.4113, 0.545, 0.4995, 0.4984, 0.4222, 0.5613, 0.4222, 0.5613, 0.4995, 0.4984, 0.4361, 0.5752, 0.4361, 0.5752, 0.4995, 0.4984, 0.4524, 0.5861, 0.4524, 0.5861, 0.4995, 0.4984, 0.4705, 0.5936, 0.4705, 0.5936, 0.4995, 0.4984, 0.4898, 0.5975, 0.4898, 0.5975, 0.4995, 0.4984, 0.5094, 0.5975, 0.5094, 0.5975, 0.4995, 0.4984, 0.5287, 0.5937, 0.5287, 0.5937, 0.4995, 0.4984, 0.5468, 0.5862, 0.5468, 0.5862, 0.4995, 0.4984, 0.5631, 0.5753, 0.5631, 0.5753, 0.4995, 0.4984, 0.577, 0.5614, 0.577, 0.5614, 0.4995, 0.4984, 0.5879, 0.5451, 0.5879, 0.5451, 0.4995, 0.4984, 0.5954, 0.5269, 0.5954, 0.5269, 0.4995, 0.4984, 0.5993, 0.5077, 0.5993, 0.5077, 0.4995, 0.4984, 0.5993, 0.4881, 0.5993, 0.4881, 0.4995, 0.4984, 0.5954, 0.4688, 0.5954, 0.4688, 0.4995, 0.4984, 0.5879, 0.4507, 0.5879, 0.4507, 0.4995, 0.4984, 0.577, 0.4343, 0.577, 0.4343, 0.4995, 0.4984, 0.5631, 0.4205, 0.5631, 0.4205, 0.4995, 0.4984, 0.5468, 0.4096, 0.5468, 0.4096, 0.4995, 0.4984, 0.5287, 0.4021, 0.5287, 0.4021, 0.4995, 0.4984, 0.5094, 0.3982, 0.5094, 0.3982, 0.4995, 0.4984, 0.4898, 0.3982, 0.4898, 0.3982, 0.4995, 0.4984, 0.4706, 0.4021, 0.4706, 0.4021, 0.4995, 0.4984, 0.4524, 0.4096, 0.4524, 0.4096, 0.4995, 0.4984, 0.4361, 0.4205, 0.4361, 0.4205, 0.4995, 0.4984, 0.4223, 0.4344, 0.2791, 0.3191, 0.3476, 0.3753, 0.3263, 0.4073, 0.2481, 0.3655, 0.1936, 0.2552, 0.2791, 0.3191, 0.2481, 0.3655, 0.1423, 0.306, 0.1584, 0.2316, 0.1936, 0.2552, 0.1423, 0.306, 0.1082, 0.29, 0.1443, 0.2124, 0.1584, 0.2316, 0.1082, 0.29, 0.09434, 0.283, 0.1359, 0.1964, 0.1443, 0.2124, 0.09434, 0.283, 0.06623, 0.2678, 0.4223, 0.4344, 0.4995, 0.4984, 0.4114, 0.4507, 0.1124, 0.1822, 0.1359, 0.1964, 0.06623, 0.2678, 0.05726, 0.2629, 0.3476, 0.3753, 0.4223, 0.4344, 0.4114, 0.4507, 0.3263, 0.4073])
me_sphere.materials.append(mat_material)
me_sphere.use_remesh_preserve_volume = False
me_sphere.use_remesh_preserve_attributes = False
me_sphere.use_mirror_vertex_groups = False
me_sphere.update()
me_sphere_001 = bpy.data.meshes.new('Sphere.001')
me_sphere_001.from_pydata([(-0.2129, -0.004, -0.02785), (-0.4147, -1.341e-07, -0.02567), (-0.6021, -1.341e-07, -0.01928), (-0.901, 0.000677, 0.01258), (-0.2088, 0.03725, -0.02785), (-0.4068, 0.08091, -0.02567), (-0.5905, 0.1175, -0.01928), (-0.8837, 0.1759, 0.01258), (-0.1968, 0.07691, -0.02785), (-0.3832, 0.1587, -0.02567), (-0.5563, 0.2304, -0.01928), (-0.8326, 0.3445, 0.01258), (-0.1772, 0.1135, -0.02785), (-0.3448, 0.2304, -0.02567), (-0.5006, 0.3345, -0.01928), (-0.7496, 0.4998, 0.01258), (-0.1509, 0.1455, -0.02785), (-0.2933, 0.2933, -0.02567), (-0.4257, 0.4257, -0.01928), (-0.6379, 0.6359, 0.01258), (-0.1189, 0.1718, -0.02785), (-0.2304, 0.3448, -0.02567), (-0.3345, 0.5006, -0.01928), (-0.5017, 0.7476, 0.01258), (-0.08235, 0.1913, -0.02785), (-0.1587, 0.3832, -0.02567), (-0.2304, 0.5563, -0.01928), (-0.3464, 0.8307, 0.01258), (-0.04269, 0.2034, -0.02785), (-0.08091, 0.4068, -0.02567), (-0.1175, 0.5905, -0.01928), (-0.1779, 0.8818, 0.01258), (-0.001439, 0.2074, -0.02785), (1.49e-07, 0.4147, -0.02567), (1.49e-07, 0.6021, -0.01928), (-0.002616, 0.899, 0.01258), (0.03981, 0.2034, -0.02785), (0.08091, 0.4068, -0.02567), (0.1175, 0.5905, -0.01928), (0.1726, 0.8818, 0.01258), (0.07947, 0.1913, -0.02785), (0.1587, 0.3832, -0.02567), (0.2304, 0.5563, -0.01928), (0.3412, 0.8307, 0.01258), (0.116, 0.1718, -0.02785), (0.2304, 0.3448, -0.02567), (0.3345, 0.5006, -0.01928), (0.4965, 0.7476, 0.01258), (0.1481, 0.1455, -0.02785), (0.2933, 0.2933, -0.02567), (0.4257, 0.4257, -0.01928), (0.6326, 0.6359, 0.01258), (0.1744, 0.1135, -0.02785), (0.3448, 0.2304, -0.02567), (0.5006, 0.3345, -0.01928), (0.7444, 0.4998, 0.01258), (0.1939, 0.07691, -0.02785), (0.3832, 0.1587, -0.02567), (0.5563, 0.2304, -0.01928), (0.8274, 0.3445, 0.01258), (0.2059, 0.03725, -0.02785), (0.4068, 0.08091, -0.02567), (0.5905, 0.1175, -0.01928), (0.8785, 0.1759, 0.01258), (0.21, -0.004, -0.02785), (0.4147, -1.937e-07, -0.02567), (0.6021, -1.937e-07, -0.01928), (0.8958, 0.0006769, 0.01258), (0.2059, -0.04525, -0.02785), (0.4068, -0.08091, -0.02567), (0.5905, -0.1175, -0.01928), (0.8785, -0.1746, 0.01258), (0.1939, -0.08491, -0.02785), (0.3832, -0.1587, -0.02567), (0.5563, -0.2304, -0.01928), (0.8274, -0.3431, 0.01258), (0.1744, -0.1215, -0.02785), (0.3448, -0.2304, -0.02567), (0.5006, -0.3345, -0.01928), (0.7444, -0.4984, 0.01258), (0.1481, -0.1535, -0.02785), (0.2933, -0.2933, -0.02567), (0.4257, -0.4257, -0.01928), (0.6326, -0.6346, 0.01258), (0.116, -0.1798, -0.02785), (0.2304, -0.3448, -0.02567), (0.3345, -0.5006, -0.01928), (0.4965, -0.7463, 0.01258), (0.07947, -0.1993, -0.02785), (0.1587, -0.3832, -0.02567), (0.2304, -0.5563, -0.01928), (0.3412, -0.8293, 0.01258), (0.03981, -0.2114, -0.02785), (0.08091, -0.4068, -0.02567), (0.1175, -0.5905, -0.01928), (0.1726, -0.8804, 0.01258), (-0.001439, -0.2154, -0.02785), (2.98e-08, -0.4147, -0.02567), (0.0, -0.6021, -0.01928), (-0.002616, -0.8977, 0.01258), (-0.04269, -0.2114, -0.02785), (-0.08091, -0.4068, -0.02567), (-0.1175, -0.5905, -0.01928), (-0.1779, -0.8804, 0.01258), (-0.001239, -0.002898, -0.02205), (-0.08235, -0.1993, -0.02785), (-0.1587, -0.3832, -0.02567), (-0.2304, -0.5563, -0.01928), (-0.3464, -0.8293, 0.01258), (-0.1189, -0.1798, -0.02785), (-0.2304, -0.3448, -0.02567), (-0.3345, -0.5006, -0.01928), (-0.5017, -0.7463, 0.01258), (-0.1509, -0.1535, -0.02785), (-0.2933, -0.2933, -0.02567), (-0.4257, -0.4257, -0.01928), (-0.6379, -0.6346, 0.01258), (-0.1772, -0.1215, -0.02785), (-0.3448, -0.2304, -0.02567), (-0.5006, -0.3345, -0.01928), (-0.7496, -0.4984, 0.01258), (-0.1968, -0.08491, -0.02785), (-0.3832, -0.1587, -0.02567), (-0.5563, -0.2304, -0.01928), (-0.8326, -0.3431, 0.01258), (-0.2088, -0.04525, -0.02785), (-0.4068, -0.08091, -0.02567), (-0.5905, -0.1175, -0.01928), (-0.8837, -0.1746, 0.01258)], [], [(3, 2, 6, 7), (1, 0, 4, 5), (2, 1, 5, 6), (5, 4, 8, 9), (6, 5, 9, 10), (7, 6, 10, 11), (9, 8, 12, 13), (10, 9, 13, 14), (11, 10, 14, 15), (13, 12, 16, 17), (14, 13, 17, 18), (15, 14, 18, 19), (17, 16, 20, 21), (18, 17, 21, 22), (19, 18, 22, 23), (23, 22, 26, 27), (21, 20, 24, 25), (22, 21, 25, 26), (25, 24, 28, 29), (26, 25, 29, 30), (27, 26, 30, 31), (29, 28, 32, 33), (30, 29, 33, 34), (31, 30, 34, 35), (35, 34, 38, 39), (33, 32, 36, 37), (34, 33, 37, 38), (37, 36, 40, 41), (38, 37, 41, 42), (39, 38, 42, 43), (41, 40, 44, 45), (42, 41, 45, 46), (43, 42, 46, 47), (47, 46, 50, 51), (45, 44, 48, 49), (46, 45, 49, 50), (49, 48, 52, 53), (50, 49, 53, 54), (51, 50, 54, 55), (53, 52, 56, 57), (54, 53, 57, 58), (55, 54, 58, 59), (58, 57, 61, 62), (59, 58, 62, 63), (57, 56, 60, 61), (61, 60, 64, 65), (62, 61, 65, 66), (63, 62, 66, 67), (65, 64, 68, 69), (66, 65, 69, 70), (67, 66, 70, 71), (70, 69, 73, 74), (71, 70, 74, 75), (69, 68, 72, 73), (73, 72, 76, 77), (74, 73, 77, 78), (75, 74, 78, 79), (77, 76, 80, 81), (78, 77, 81, 82), (79, 78, 82, 83), (82, 81, 85, 86), (83, 82, 86, 87), (81, 80, 84, 85), (85, 84, 88, 89), (86, 85, 89, 90), (87, 86, 90, 91), (91, 90, 94, 95), (89, 88, 92, 93), (90, 89, 93, 94), (93, 92, 96, 97), (94, 93, 97, 98), (95, 94, 98, 99), (97, 96, 100, 101), (98, 97, 101, 102), (99, 98, 102, 103), (103, 102, 107, 108), (101, 100, 105, 106), (102, 101, 106, 107), (106, 105, 109, 110), (107, 106, 110, 111), (108, 107, 111, 112), (110, 109, 113, 114), (111, 110, 114, 115), (112, 111, 115, 116), (116, 115, 119, 120), (114, 113, 117, 118), (115, 114, 118, 119), (118, 117, 121, 122), (119, 118, 122, 123), (120, 119, 123, 124), (122, 121, 125, 126), (123, 122, 126, 127), (124, 123, 127, 128), (0, 104, 4), (4, 104, 8), (8, 104, 12), (12, 104, 16), (16, 104, 20), (20, 104, 24), (24, 104, 28), (28, 104, 32), (32, 104, 36), (36, 104, 40), (40, 104, 44), (44, 104, 48), (48, 104, 52), (52, 104, 56), (56, 104, 60), (60, 104, 64), (64, 104, 68), (68, 104, 72), (72, 104, 76), (76, 104, 80), (80, 104, 84), (84, 104, 88), (88, 104, 92), (92, 104, 96), (96, 104, 100), (100, 104, 105), (105, 104, 109), (109, 104, 113), (113, 104, 117), (117, 104, 121), (121, 104, 125), (127, 126, 1, 2), (128, 127, 2, 3), (125, 104, 0), (126, 125, 0, 1)])
me_sphere_001.materials.append(mat_material_001)
me_sphere_001.use_remesh_preserve_volume = False
me_sphere_001.use_remesh_preserve_attributes = False
me_sphere_001.use_mirror_vertex_groups = False
me_sphere_001.update()

# ---- objects
ob_sphere = bpy.data.objects.new('Sphere', me_sphere)
ob_lamp = bpy.data.objects.new('Lamp', light_lamp)
ob_camera = bpy.data.objects.new('Camera', cam_camera)
ob_sphere_001 = bpy.data.objects.new('Sphere.001', me_sphere_001)

# ---- transforms, parenting, visibility, modifiers, constraints
ob_sphere.location = (0.0, 0.0, 0.0)
ob_sphere.scale = (2.0, 2.0, 4.0)
ob_sphere.lineart.crease_threshold = 0.0
ob_lamp.location = (0.7911, -5.394, 2.037)
ob_lamp.lock_rotations_4d = False
ob_lamp.empty_display_type = 'ARROWS'
ob_lamp.color = (0.0, 0.0, 0.0, 0.0)
ob_lamp.lineart.crease_threshold = 0.0
ob_camera.location = (0.0, 5.0, 10.0)
ob_camera.rotation_euler = (0.4538, 0.0, -3.142)
ob_camera.lock_rotations_4d = False
ob_camera.empty_display_type = 'ARROWS'
ob_camera.color = (0.0, 0.0, 0.0, 0.0)
ob_camera.display_type = 'WIRE'
ob_camera.lineart.crease_threshold = 0.0
ob_sphere_001.location = (0.004859, 0.01513, 0.04619)
ob_sphere_001.scale = (1.949, 1.949, 1.949)
ob_sphere_001.lineart.crease_threshold = 0.0

# ---- collection membership
col_collection_1.objects.link(ob_sphere)
col_collection_1.objects.link(ob_lamp)
col_collection_1.objects.link(ob_camera)
col_collection_1.objects.link(ob_sphere_001)

# ---- scene / render settings (as saved in the file)
scene.camera = ob_camera
scene.frame_start = 1; scene.frame_end = 250; scene.frame_set(0)
scene.render.engine = 'BLENDER_EEVEE_NEXT'
scene.render.image_settings.color_mode = 'RGB'
scene.render.image_settings.compression = 90
scene.render.resolution_percentage = 50
scene.render.dither_intensity = 0.0
scene.cycles.use_denoising = False
scene.cycles.samples = 10
scene.cycles.sampling_pattern = 'TABULATED_SOBOL'
scene.cycles.light_sampling_threshold = 0.0
scene.cycles.use_adaptive_sampling = False
scene.cycles.use_light_tree = False
scene.cycles.blur_glossy = 0.0
scene.cycles.volume_bounces = 1
scene.cycles.pixel_filter_type = 'GAUSSIAN'
scene.cycles.sample_clamp_indirect = 0.0
scene.view_settings.view_transform = 'Standard'
bpy.context.view_layer.update()
